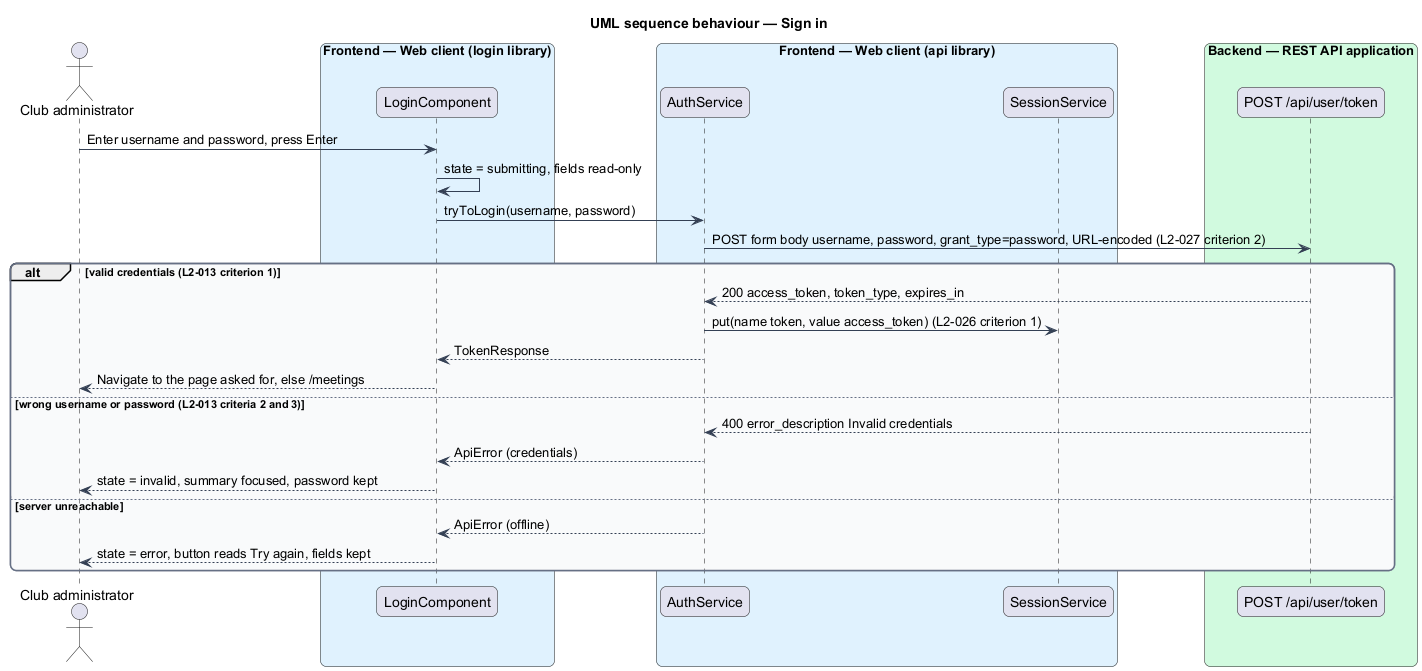

The diagram above was rendered by PlantUML. Its source (embedded in the PNG):
@startuml
title UML sequence behaviour — Sign in
skinparam backgroundColor #FFFFFF
skinparam shadowing false
skinparam roundcorner 12
skinparam defaultFontName Arial
skinparam ArrowColor #344054
skinparam rectangle {
  BorderColor #344054
  FontColor #101828
}
skinparam package {
  BorderColor #667085
  FontColor #101828
  BackgroundColor #F9FAFB
}
actor "Club administrator" as actor
box "Frontend — Web client (login library)" #E0F2FE
  participant "LoginComponent" as page
end box
box "Frontend — Web client (api library)" #E0F2FE
  participant "AuthService" as auth
  participant "SessionService" as session
end box
box "Backend — REST API application" #D1FADF
  participant "POST /api/user/token" as token
end box
actor -> page : Enter username and password, press Enter
page -> page : state = submitting, fields read-only
page -> auth : tryToLogin(username, password)
auth -> token : POST form body username, password, grant_type=password, URL-encoded (L2-027 criterion 2)
alt valid credentials (L2-013 criterion 1)
  token --> auth : 200 access_token, token_type, expires_in
  auth -> session : put(name token, value access_token) (L2-026 criterion 1)
  auth --> page : TokenResponse
  page --> actor : Navigate to the page asked for, else /meetings
else wrong username or password (L2-013 criteria 2 and 3)
  token --> auth : 400 error_description Invalid credentials
  auth --> page : ApiError (credentials)
  page --> actor : state = invalid, summary focused, password kept
else server unreachable
  auth --> page : ApiError (offline)
  page --> actor : state = error, button reads Try again, fields kept
end
@enduml